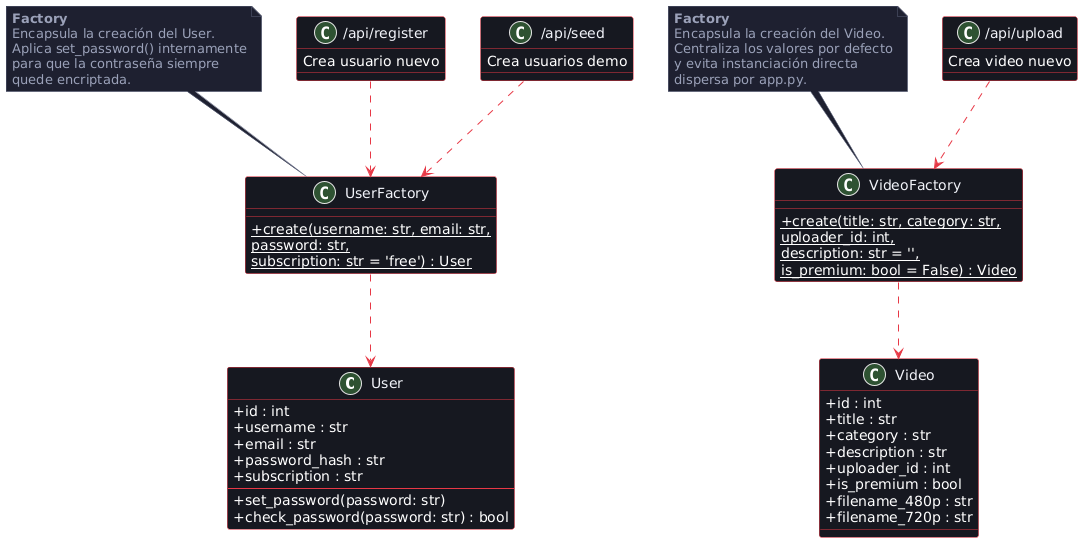

The diagram above was rendered by PlantUML. Its source (embedded in the PNG):
@startuml
skinparam classAttributeIconSize 0
skinparam backgroundColor #ffffff
skinparam class {
    BackgroundColor #161820
    BorderColor #e63946
    FontColor #f0f2f8
    ArrowColor #e63946
}
skinparam note {
    BackgroundColor #1e2130
    BorderColor #5a607a
    FontColor #9aa0b8
}

' ─── PRODUCTOS ───────────────────────────────────────

class User {
    + id : int
    + username : str
    + email : str
    + password_hash : str
    + subscription : str
    --
    + set_password(password: str)
    + check_password(password: str) : bool
}

class Video {
    + id : int
    + title : str
    + category : str
    + description : str
    + uploader_id : int
    + is_premium : bool
    + filename_480p : str
    + filename_720p : str
}

' ─── FACTORIES ───────────────────────────────────────

class UserFactory {
    + {static} create(username: str, email: str,\npassword: str,\nsubscription: str = 'free') : User
}

class VideoFactory {
    + {static} create(title: str, category: str,\nuploader_id: int,\ndescription: str = '',\nis_premium: bool = False) : Video
}

note top of UserFactory
  **Factory**
  Encapsula la creación del User.
  Aplica set_password() internamente
  para que la contraseña siempre
  quede encriptada.
end note

note top of VideoFactory
  **Factory**
  Encapsula la creación del Video.
  Centraliza los valores por defecto
  y evita instanciación directa
  dispersa por app.py.
end note

' ─── CLIENTES ────────────────────────────────────────

class "/api/register" as register {
    Crea usuario nuevo
}

class "/api/seed" as seed {
    Crea usuarios demo
}

class "/api/upload" as upload {
    Crea video nuevo
}

' ─── RELACIONES ──────────────────────────────────────

UserFactory  ..> User  : create() produce
VideoFactory ..> Video : create() produce

register ..> UserFactory : usa
seed     ..> UserFactory : usa
upload   ..> VideoFactory : usa
@enduml